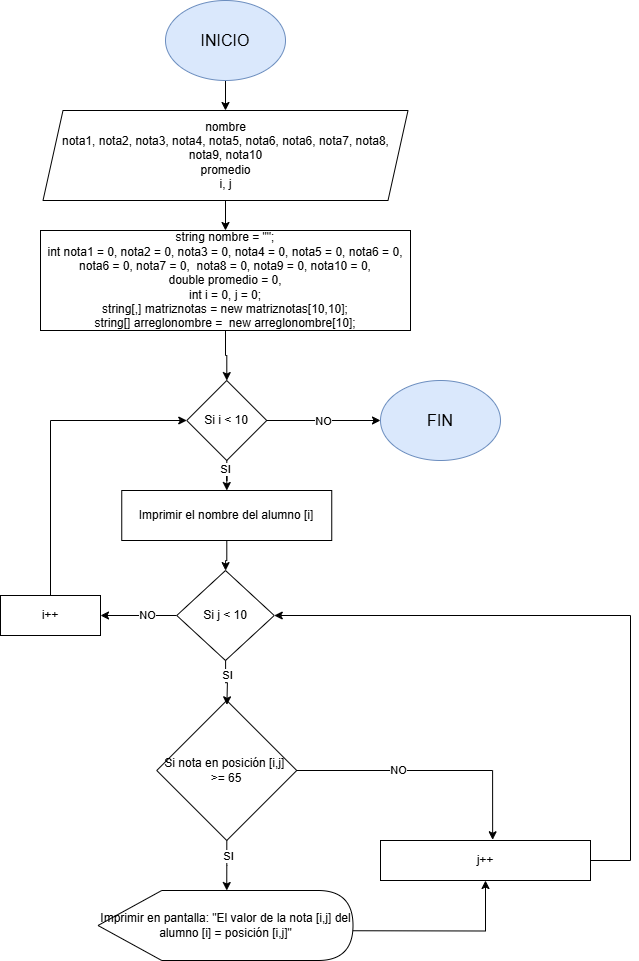

The diagram above was exported from draw.io. Its source (the exported page's mxGraphModel, read from the mxfile embedded in the PNG):
<mxGraphModel dx="1793" dy="1205" grid="1" gridSize="10" guides="1" tooltips="1" connect="1" arrows="1" fold="1" page="0" pageScale="1" pageWidth="827" pageHeight="1169" math="0" shadow="0">
  <root>
    <mxCell id="0" />
    <mxCell id="1" parent="0" />
    <mxCell id="iX65m-ZONL90zX9ajTUJ-1" style="edgeStyle=orthogonalEdgeStyle;rounded=0;orthogonalLoop=1;jettySize=auto;html=1;entryX=0.5;entryY=0;entryDx=0;entryDy=0;" parent="1" source="iX65m-ZONL90zX9ajTUJ-2" target="iX65m-ZONL90zX9ajTUJ-4" edge="1">
      <mxGeometry relative="1" as="geometry" />
    </mxCell>
    <mxCell id="iX65m-ZONL90zX9ajTUJ-2" value="&lt;font style=&quot;font-size: 16px;&quot;&gt;INICIO&lt;/font&gt;" style="ellipse;whiteSpace=wrap;html=1;fillColor=#dae8fc;strokeColor=#6c8ebf;" parent="1" vertex="1">
      <mxGeometry x="205" y="-210" width="120" height="80" as="geometry" />
    </mxCell>
    <mxCell id="iX65m-ZONL90zX9ajTUJ-3" style="edgeStyle=orthogonalEdgeStyle;rounded=0;orthogonalLoop=1;jettySize=auto;html=1;entryX=0.5;entryY=0;entryDx=0;entryDy=0;" parent="1" source="iX65m-ZONL90zX9ajTUJ-4" target="iX65m-ZONL90zX9ajTUJ-6" edge="1">
      <mxGeometry relative="1" as="geometry" />
    </mxCell>
    <mxCell id="iX65m-ZONL90zX9ajTUJ-4" value="nombre&lt;div&gt;nota1, nota2, nota3, nota4, nota5, nota6, nota6, nota7, nota8, nota9, nota10&lt;/div&gt;&lt;div&gt;promedio&lt;/div&gt;&lt;div&gt;i, j&lt;/div&gt;" style="shape=parallelogram;perimeter=parallelogramPerimeter;whiteSpace=wrap;html=1;fixedSize=1;" parent="1" vertex="1">
      <mxGeometry x="82.5" y="-100" width="365" height="90" as="geometry" />
    </mxCell>
    <mxCell id="Av6lM8txRgh0IgwJLnuI-39" style="edgeStyle=orthogonalEdgeStyle;rounded=0;orthogonalLoop=1;jettySize=auto;html=1;" parent="1" source="iX65m-ZONL90zX9ajTUJ-6" target="Av6lM8txRgh0IgwJLnuI-37" edge="1">
      <mxGeometry relative="1" as="geometry" />
    </mxCell>
    <mxCell id="iX65m-ZONL90zX9ajTUJ-6" value="string nombre = &quot;&quot;;&lt;div&gt;int nota1 = 0, nota2 = 0, nota3 = 0, nota4 = 0, nota5 = 0, nota6 = 0, nota6 = 0, nota7 = 0,&amp;nbsp; nota8 = 0, nota9 = 0, nota10 = 0,&lt;/div&gt;&lt;div&gt;double promedio = 0,&lt;/div&gt;&lt;div&gt;&lt;span style=&quot;background-color: transparent; color: light-dark(rgb(0, 0, 0), rgb(255, 255, 255));&quot;&gt;int i = 0, j = 0;&lt;/span&gt;&lt;/div&gt;&lt;div&gt;&lt;span style=&quot;background-color: transparent; color: light-dark(rgb(0, 0, 0), rgb(255, 255, 255));&quot;&gt;string[,] matriznotas = new matriznotas[10,10];&lt;br&gt;string[] arreglonombre =&amp;nbsp; new arreglonombre[10];&lt;/span&gt;&lt;/div&gt;" style="rounded=0;whiteSpace=wrap;html=1;" parent="1" vertex="1">
      <mxGeometry x="80" y="20" width="370" height="100" as="geometry" />
    </mxCell>
    <mxCell id="2_A6TOir0Rrod5iLmOkC-1" style="edgeStyle=orthogonalEdgeStyle;rounded=0;orthogonalLoop=1;jettySize=auto;html=1;" parent="1" source="Av6lM8txRgh0IgwJLnuI-1" target="Av6lM8txRgh0IgwJLnuI-28" edge="1">
      <mxGeometry relative="1" as="geometry" />
    </mxCell>
    <mxCell id="Av6lM8txRgh0IgwJLnuI-1" value="&lt;div&gt;Imprimir el nombre del alumno [i]&lt;/div&gt;" style="rounded=0;whiteSpace=wrap;html=1;" parent="1" vertex="1">
      <mxGeometry x="161.25" y="280" width="210" height="50" as="geometry" />
    </mxCell>
    <mxCell id="Av6lM8txRgh0IgwJLnuI-16" style="edgeStyle=orthogonalEdgeStyle;rounded=0;orthogonalLoop=1;jettySize=auto;html=1;" parent="1" source="Av6lM8txRgh0IgwJLnuI-10" edge="1">
      <mxGeometry relative="1" as="geometry">
        <mxPoint x="266.25" y="680" as="targetPoint" />
      </mxGeometry>
    </mxCell>
    <mxCell id="Av6lM8txRgh0IgwJLnuI-17" value="SI" style="edgeLabel;html=1;align=center;verticalAlign=middle;resizable=0;points=[];" parent="Av6lM8txRgh0IgwJLnuI-16" vertex="1" connectable="0">
      <mxGeometry x="-0.362" y="1" relative="1" as="geometry">
        <mxPoint as="offset" />
      </mxGeometry>
    </mxCell>
    <mxCell id="Av6lM8txRgh0IgwJLnuI-10" value="Si nota en posición [i,j]&amp;nbsp;&lt;div&gt;&amp;gt;= 65&lt;/div&gt;" style="rhombus;whiteSpace=wrap;html=1;" parent="1" vertex="1">
      <mxGeometry x="196.25" y="490" width="140" height="140" as="geometry" />
    </mxCell>
    <mxCell id="Av6lM8txRgh0IgwJLnuI-25" style="edgeStyle=orthogonalEdgeStyle;rounded=0;orthogonalLoop=1;jettySize=auto;html=1;" parent="1" target="Av6lM8txRgh0IgwJLnuI-24" edge="1">
      <mxGeometry relative="1" as="geometry">
        <mxPoint x="266.25" y="720" as="sourcePoint" />
      </mxGeometry>
    </mxCell>
    <mxCell id="2_A6TOir0Rrod5iLmOkC-6" style="edgeStyle=orthogonalEdgeStyle;rounded=0;orthogonalLoop=1;jettySize=auto;html=1;entryX=1;entryY=0.5;entryDx=0;entryDy=0;" parent="1" source="Av6lM8txRgh0IgwJLnuI-24" target="Av6lM8txRgh0IgwJLnuI-28" edge="1">
      <mxGeometry relative="1" as="geometry">
        <Array as="points">
          <mxPoint x="670" y="650" />
          <mxPoint x="670" y="405" />
        </Array>
      </mxGeometry>
    </mxCell>
    <mxCell id="Av6lM8txRgh0IgwJLnuI-24" value="j++" style="rounded=0;whiteSpace=wrap;html=1;" parent="1" vertex="1">
      <mxGeometry x="420" y="630" width="210" height="40" as="geometry" />
    </mxCell>
    <mxCell id="Av6lM8txRgh0IgwJLnuI-45" style="edgeStyle=orthogonalEdgeStyle;rounded=0;orthogonalLoop=1;jettySize=auto;html=1;" parent="1" source="Av6lM8txRgh0IgwJLnuI-28" edge="1">
      <mxGeometry relative="1" as="geometry">
        <mxPoint x="140" y="405" as="targetPoint" />
      </mxGeometry>
    </mxCell>
    <mxCell id="Av6lM8txRgh0IgwJLnuI-46" value="NO" style="edgeLabel;html=1;align=center;verticalAlign=middle;resizable=0;points=[];" parent="Av6lM8txRgh0IgwJLnuI-45" vertex="1" connectable="0">
      <mxGeometry x="-0.2182" y="-1" relative="1" as="geometry">
        <mxPoint as="offset" />
      </mxGeometry>
    </mxCell>
    <mxCell id="Av6lM8txRgh0IgwJLnuI-28" value="Si j &amp;lt; 10" style="rhombus;whiteSpace=wrap;html=1;" parent="1" vertex="1">
      <mxGeometry x="216.25" y="360" width="97.5" height="90" as="geometry" />
    </mxCell>
    <mxCell id="Av6lM8txRgh0IgwJLnuI-33" style="edgeStyle=orthogonalEdgeStyle;rounded=0;orthogonalLoop=1;jettySize=auto;html=1;entryX=0.459;entryY=0.108;entryDx=0;entryDy=0;entryPerimeter=0;" parent="1" source="Av6lM8txRgh0IgwJLnuI-28" edge="1">
      <mxGeometry relative="1" as="geometry">
        <mxPoint x="266.3899999999999" y="494.31999999999994" as="targetPoint" />
      </mxGeometry>
    </mxCell>
    <mxCell id="Av6lM8txRgh0IgwJLnuI-36" value="SI" style="edgeLabel;html=1;align=center;verticalAlign=middle;resizable=0;points=[];" parent="Av6lM8txRgh0IgwJLnuI-33" vertex="1" connectable="0">
      <mxGeometry x="-0.3688" y="1" relative="1" as="geometry">
        <mxPoint as="offset" />
      </mxGeometry>
    </mxCell>
    <mxCell id="Av6lM8txRgh0IgwJLnuI-40" style="edgeStyle=orthogonalEdgeStyle;rounded=0;orthogonalLoop=1;jettySize=auto;html=1;" parent="1" source="Av6lM8txRgh0IgwJLnuI-37" target="Av6lM8txRgh0IgwJLnuI-1" edge="1">
      <mxGeometry relative="1" as="geometry" />
    </mxCell>
    <mxCell id="Av6lM8txRgh0IgwJLnuI-41" value="SI" style="edgeLabel;html=1;align=center;verticalAlign=middle;resizable=0;points=[];" parent="Av6lM8txRgh0IgwJLnuI-40" vertex="1" connectable="0">
      <mxGeometry x="-0.6428" y="-2" relative="1" as="geometry">
        <mxPoint as="offset" />
      </mxGeometry>
    </mxCell>
    <mxCell id="Av6lM8txRgh0IgwJLnuI-37" value="Si i &amp;lt; 10" style="rhombus;whiteSpace=wrap;html=1;" parent="1" vertex="1">
      <mxGeometry x="226.25" y="170" width="80" height="80" as="geometry" />
    </mxCell>
    <mxCell id="Av6lM8txRgh0IgwJLnuI-49" style="edgeStyle=orthogonalEdgeStyle;rounded=0;orthogonalLoop=1;jettySize=auto;html=1;entryX=0;entryY=0.5;entryDx=0;entryDy=0;" parent="1" source="Av6lM8txRgh0IgwJLnuI-44" target="Av6lM8txRgh0IgwJLnuI-37" edge="1">
      <mxGeometry relative="1" as="geometry">
        <Array as="points">
          <mxPoint x="90" y="210" />
        </Array>
      </mxGeometry>
    </mxCell>
    <mxCell id="Av6lM8txRgh0IgwJLnuI-44" value="i++" style="rounded=0;whiteSpace=wrap;html=1;" parent="1" vertex="1">
      <mxGeometry x="40" y="385" width="100" height="40" as="geometry" />
    </mxCell>
    <mxCell id="Av6lM8txRgh0IgwJLnuI-55" style="edgeStyle=orthogonalEdgeStyle;rounded=0;orthogonalLoop=1;jettySize=auto;html=1;" parent="1" source="Av6lM8txRgh0IgwJLnuI-37" target="Av6lM8txRgh0IgwJLnuI-86" edge="1">
      <mxGeometry relative="1" as="geometry">
        <mxPoint x="416" y="206.8699999999999" as="targetPoint" />
      </mxGeometry>
    </mxCell>
    <mxCell id="Av6lM8txRgh0IgwJLnuI-56" value="NO" style="edgeLabel;html=1;align=center;verticalAlign=middle;resizable=0;points=[];" parent="Av6lM8txRgh0IgwJLnuI-55" vertex="1" connectable="0">
      <mxGeometry x="-0.0241" relative="1" as="geometry">
        <mxPoint as="offset" />
      </mxGeometry>
    </mxCell>
    <mxCell id="Av6lM8txRgh0IgwJLnuI-86" value="&lt;font style=&quot;font-size: 16px;&quot;&gt;FIN&lt;/font&gt;" style="ellipse;whiteSpace=wrap;html=1;fillColor=#dae8fc;strokeColor=#6c8ebf;" parent="1" vertex="1">
      <mxGeometry x="420" y="170" width="120" height="80" as="geometry" />
    </mxCell>
    <mxCell id="2_A6TOir0Rrod5iLmOkC-3" value="Imprimir en pantalla: &quot;El valor de la nota [i,j] del alumno [i] = posición [i,j]&quot;" style="shape=display;whiteSpace=wrap;html=1;" parent="1" vertex="1">
      <mxGeometry x="137.5" y="680" width="255" height="70" as="geometry" />
    </mxCell>
    <mxCell id="2_A6TOir0Rrod5iLmOkC-4" style="edgeStyle=orthogonalEdgeStyle;rounded=0;orthogonalLoop=1;jettySize=auto;html=1;entryX=0.534;entryY=-0.018;entryDx=0;entryDy=0;entryPerimeter=0;" parent="1" source="Av6lM8txRgh0IgwJLnuI-10" target="Av6lM8txRgh0IgwJLnuI-24" edge="1">
      <mxGeometry relative="1" as="geometry" />
    </mxCell>
    <mxCell id="2_A6TOir0Rrod5iLmOkC-5" value="NO" style="edgeLabel;html=1;align=center;verticalAlign=middle;resizable=0;points=[];" parent="2_A6TOir0Rrod5iLmOkC-4" vertex="1" connectable="0">
      <mxGeometry x="-0.235" y="1" relative="1" as="geometry">
        <mxPoint as="offset" />
      </mxGeometry>
    </mxCell>
  </root>
</mxGraphModel>